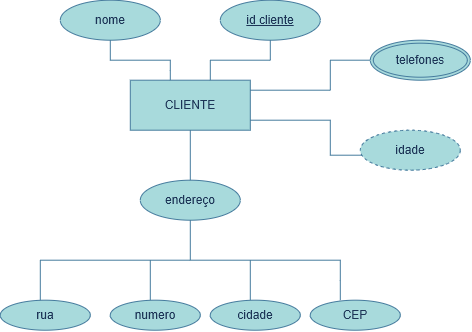

The diagram above was exported from draw.io. Its source (the exported page's mxGraphModel, read from the mxfile embedded in the PNG):
<mxGraphModel dx="975" dy="536" grid="1" gridSize="10" guides="1" tooltips="1" connect="1" arrows="1" fold="1" page="1" pageScale="1" pageWidth="827" pageHeight="1169" math="0" shadow="0">
  <root>
    <mxCell id="nhjAGUZNi3QTyU1-m4ro-0" />
    <mxCell id="nhjAGUZNi3QTyU1-m4ro-1" parent="nhjAGUZNi3QTyU1-m4ro-0" />
    <mxCell id="FgWKQa-fKaxda_-IikO--0" parent="nhjAGUZNi3QTyU1-m4ro-1" style="whiteSpace=wrap;html=1;align=center;strokeColor=#457B9D;fontColor=#1D3557;fillColor=#A8DADC;" value="CLIENTE" vertex="1">
      <mxGeometry height="50" width="120" x="280" y="260" as="geometry" />
    </mxCell>
    <mxCell id="FgWKQa-fKaxda_-IikO--1" edge="1" parent="nhjAGUZNi3QTyU1-m4ro-1" style="endArrow=none;html=1;rounded=0;strokeColor=#457B9D;fontColor=#1D3557;fillColor=#A8DADC;" value="">
      <mxGeometry relative="1" as="geometry">
        <mxPoint x="400" y="300" as="sourcePoint" />
        <mxPoint x="480" y="300" as="targetPoint" />
      </mxGeometry>
    </mxCell>
    <mxCell id="FgWKQa-fKaxda_-IikO--2" edge="1" parent="nhjAGUZNi3QTyU1-m4ro-1" style="endArrow=none;html=1;rounded=0;strokeColor=#457B9D;fontColor=#1D3557;fillColor=#A8DADC;" value="">
      <mxGeometry relative="1" as="geometry">
        <Array as="points">
          <mxPoint x="480" y="335" />
          <mxPoint x="520" y="335" />
        </Array>
        <mxPoint x="480" y="300" as="sourcePoint" />
        <mxPoint x="520" y="340" as="targetPoint" />
      </mxGeometry>
    </mxCell>
    <mxCell id="FgWKQa-fKaxda_-IikO--3" edge="1" parent="nhjAGUZNi3QTyU1-m4ro-1" style="endArrow=none;html=1;rounded=0;strokeColor=#457B9D;fontColor=#1D3557;fillColor=#A8DADC;" value="">
      <mxGeometry relative="1" as="geometry">
        <Array as="points" />
        <mxPoint x="480" y="240" as="sourcePoint" />
        <mxPoint x="520" y="240" as="targetPoint" />
      </mxGeometry>
    </mxCell>
    <mxCell id="FgWKQa-fKaxda_-IikO--7" parent="nhjAGUZNi3QTyU1-m4ro-1" style="ellipse;whiteSpace=wrap;html=1;align=center;fontStyle=4;strokeColor=#457B9D;fontColor=#1D3557;fillColor=#A8DADC;" value="id cliente" vertex="1">
      <mxGeometry height="40" width="100" x="370" y="180" as="geometry" />
    </mxCell>
    <mxCell id="FgWKQa-fKaxda_-IikO--8" parent="nhjAGUZNi3QTyU1-m4ro-1" style="ellipse;whiteSpace=wrap;html=1;align=center;strokeColor=#457B9D;fontColor=#1D3557;fillColor=#A8DADC;" value="nome" vertex="1">
      <mxGeometry height="40" width="100" x="210" y="180" as="geometry" />
    </mxCell>
    <mxCell id="FgWKQa-fKaxda_-IikO--9" parent="nhjAGUZNi3QTyU1-m4ro-1" style="ellipse;shape=doubleEllipse;margin=3;whiteSpace=wrap;html=1;align=center;strokeColor=#457B9D;fontColor=#1D3557;fillColor=#A8DADC;" value="telefones" vertex="1">
      <mxGeometry height="40" width="100" x="520" y="220" as="geometry" />
    </mxCell>
    <mxCell id="FgWKQa-fKaxda_-IikO--11" edge="1" parent="nhjAGUZNi3QTyU1-m4ro-1" style="endArrow=none;html=1;rounded=0;strokeColor=#457B9D;fontColor=#1D3557;fillColor=#A8DADC;entryX=0.5;entryY=1;entryDx=0;entryDy=0;" target="FgWKQa-fKaxda_-IikO--0" value="">
      <mxGeometry relative="1" as="geometry">
        <mxPoint x="340" y="360" as="sourcePoint" />
        <mxPoint x="470" y="360" as="targetPoint" />
      </mxGeometry>
    </mxCell>
    <mxCell id="FgWKQa-fKaxda_-IikO--12" parent="nhjAGUZNi3QTyU1-m4ro-1" style="ellipse;whiteSpace=wrap;html=1;align=center;strokeColor=#457B9D;fontColor=#1D3557;fillColor=#A8DADC;" value="endereço" vertex="1">
      <mxGeometry height="40" width="100" x="290" y="360" as="geometry" />
    </mxCell>
    <mxCell id="FgWKQa-fKaxda_-IikO--14" edge="1" parent="nhjAGUZNi3QTyU1-m4ro-1" style="endArrow=none;html=1;rounded=0;strokeColor=#457B9D;fontColor=#1D3557;fillColor=#A8DADC;entryX=0.5;entryY=1;entryDx=0;entryDy=0;" target="FgWKQa-fKaxda_-IikO--12" value="">
      <mxGeometry relative="1" as="geometry">
        <mxPoint x="340" y="440" as="sourcePoint" />
        <mxPoint x="360" y="440" as="targetPoint" />
      </mxGeometry>
    </mxCell>
    <mxCell id="FgWKQa-fKaxda_-IikO--15" edge="1" parent="nhjAGUZNi3QTyU1-m4ro-1" style="endArrow=none;html=1;rounded=0;strokeColor=#457B9D;fontColor=#1D3557;fillColor=#A8DADC;" value="">
      <mxGeometry relative="1" as="geometry">
        <mxPoint x="190" y="440" as="sourcePoint" />
        <mxPoint x="490" y="440" as="targetPoint" />
      </mxGeometry>
    </mxCell>
    <mxCell id="FgWKQa-fKaxda_-IikO--16" edge="1" parent="nhjAGUZNi3QTyU1-m4ro-1" style="endArrow=none;html=1;rounded=0;strokeColor=#457B9D;fontColor=#1D3557;fillColor=#A8DADC;" value="">
      <mxGeometry relative="1" as="geometry">
        <mxPoint x="190" y="480" as="sourcePoint" />
        <mxPoint x="190" y="440" as="targetPoint" />
      </mxGeometry>
    </mxCell>
    <mxCell id="FgWKQa-fKaxda_-IikO--17" edge="1" parent="nhjAGUZNi3QTyU1-m4ro-1" style="endArrow=none;html=1;rounded=0;strokeColor=#457B9D;fontColor=#1D3557;fillColor=#A8DADC;" value="">
      <mxGeometry relative="1" as="geometry">
        <mxPoint x="300" y="480" as="sourcePoint" />
        <mxPoint x="300" y="440" as="targetPoint" />
      </mxGeometry>
    </mxCell>
    <mxCell id="FgWKQa-fKaxda_-IikO--18" edge="1" parent="nhjAGUZNi3QTyU1-m4ro-1" style="endArrow=none;html=1;rounded=0;strokeColor=#457B9D;fontColor=#1D3557;fillColor=#A8DADC;" value="">
      <mxGeometry relative="1" as="geometry">
        <mxPoint x="400" y="480" as="sourcePoint" />
        <mxPoint x="400" y="440" as="targetPoint" />
      </mxGeometry>
    </mxCell>
    <mxCell id="FgWKQa-fKaxda_-IikO--19" edge="1" parent="nhjAGUZNi3QTyU1-m4ro-1" style="endArrow=none;html=1;rounded=0;strokeColor=#457B9D;fontColor=#1D3557;fillColor=#A8DADC;" value="">
      <mxGeometry relative="1" as="geometry">
        <Array as="points">
          <mxPoint x="490" y="460" />
        </Array>
        <mxPoint x="490" y="480" as="sourcePoint" />
        <mxPoint x="490" y="440" as="targetPoint" />
      </mxGeometry>
    </mxCell>
    <mxCell id="FgWKQa-fKaxda_-IikO--20" parent="nhjAGUZNi3QTyU1-m4ro-1" style="ellipse;whiteSpace=wrap;html=1;align=center;strokeColor=#457B9D;fontColor=#1D3557;fillColor=#A8DADC;" value="rua" vertex="1">
      <mxGeometry height="30" width="90" x="150" y="480" as="geometry" />
    </mxCell>
    <mxCell id="FgWKQa-fKaxda_-IikO--21" parent="nhjAGUZNi3QTyU1-m4ro-1" style="ellipse;whiteSpace=wrap;html=1;align=center;strokeColor=#457B9D;fontColor=#1D3557;fillColor=#A8DADC;" value="numero" vertex="1">
      <mxGeometry height="30" width="90" x="260" y="480" as="geometry" />
    </mxCell>
    <mxCell id="FgWKQa-fKaxda_-IikO--22" parent="nhjAGUZNi3QTyU1-m4ro-1" style="ellipse;whiteSpace=wrap;html=1;align=center;strokeColor=#457B9D;fontColor=#1D3557;fillColor=#A8DADC;" value="cidade" vertex="1">
      <mxGeometry height="30" width="90" x="360" y="480" as="geometry" />
    </mxCell>
    <mxCell id="FgWKQa-fKaxda_-IikO--23" parent="nhjAGUZNi3QTyU1-m4ro-1" style="ellipse;whiteSpace=wrap;html=1;align=center;strokeColor=#457B9D;fontColor=#1D3557;fillColor=#A8DADC;" value="CEP" vertex="1">
      <mxGeometry height="30" width="90" x="460" y="480" as="geometry" />
    </mxCell>
    <mxCell id="FgWKQa-fKaxda_-IikO--24" parent="nhjAGUZNi3QTyU1-m4ro-1" style="ellipse;whiteSpace=wrap;html=1;align=center;dashed=1;strokeColor=#457B9D;fontColor=#1D3557;fillColor=#A8DADC;" value="idade" vertex="1">
      <mxGeometry height="40" width="100" x="510" y="310" as="geometry" />
    </mxCell>
    <mxCell id="FgWKQa-fKaxda_-IikO--26" edge="1" parent="nhjAGUZNi3QTyU1-m4ro-1" style="endArrow=none;html=1;rounded=0;strokeColor=#457B9D;fontColor=#1D3557;fillColor=#A8DADC;" value="">
      <mxGeometry relative="1" as="geometry">
        <Array as="points">
          <mxPoint x="360" y="240" />
        </Array>
        <mxPoint x="360" y="260" as="sourcePoint" />
        <mxPoint x="420" y="240" as="targetPoint" />
      </mxGeometry>
    </mxCell>
    <mxCell id="FgWKQa-fKaxda_-IikO--27" edge="1" parent="nhjAGUZNi3QTyU1-m4ro-1" style="endArrow=none;html=1;rounded=0;strokeColor=#457B9D;fontColor=#1D3557;fillColor=#A8DADC;" value="">
      <mxGeometry relative="1" as="geometry">
        <mxPoint x="420" y="240" as="sourcePoint" />
        <mxPoint x="420" y="220" as="targetPoint" />
      </mxGeometry>
    </mxCell>
    <mxCell id="FgWKQa-fKaxda_-IikO--30" edge="1" parent="nhjAGUZNi3QTyU1-m4ro-1" style="endArrow=none;html=1;rounded=0;strokeColor=#457B9D;fontColor=#1D3557;fillColor=#A8DADC;" value="">
      <mxGeometry relative="1" as="geometry">
        <Array as="points">
          <mxPoint x="320" y="240" />
          <mxPoint x="320" y="250" />
        </Array>
        <mxPoint x="260" y="240" as="sourcePoint" />
        <mxPoint x="320" y="260" as="targetPoint" />
      </mxGeometry>
    </mxCell>
    <mxCell id="FgWKQa-fKaxda_-IikO--31" edge="1" parent="nhjAGUZNi3QTyU1-m4ro-1" style="endArrow=none;html=1;rounded=0;strokeColor=#457B9D;fontColor=#1D3557;fillColor=#A8DADC;" value="">
      <mxGeometry relative="1" as="geometry">
        <mxPoint x="260" y="220" as="sourcePoint" />
        <mxPoint x="260" y="240" as="targetPoint" />
      </mxGeometry>
    </mxCell>
    <mxCell id="FgWKQa-fKaxda_-IikO--32" edge="1" parent="nhjAGUZNi3QTyU1-m4ro-1" style="endArrow=none;html=1;rounded=0;strokeColor=#457B9D;fontColor=#1D3557;fillColor=#A8DADC;exitX=1.024;exitY=0.163;exitDx=0;exitDy=0;exitPerimeter=0;" value="">
      <mxGeometry relative="1" as="geometry">
        <Array as="points" />
        <mxPoint x="399.9999999999999" y="270.0000000000001" as="sourcePoint" />
        <mxPoint x="480" y="270" as="targetPoint" />
      </mxGeometry>
    </mxCell>
    <mxCell id="FgWKQa-fKaxda_-IikO--33" edge="1" parent="nhjAGUZNi3QTyU1-m4ro-1" style="endArrow=none;html=1;rounded=0;strokeColor=#457B9D;fontColor=#1D3557;fillColor=#A8DADC;" value="">
      <mxGeometry relative="1" as="geometry">
        <mxPoint x="480" y="240" as="sourcePoint" />
        <mxPoint x="480" y="270" as="targetPoint" />
      </mxGeometry>
    </mxCell>
  </root>
</mxGraphModel>